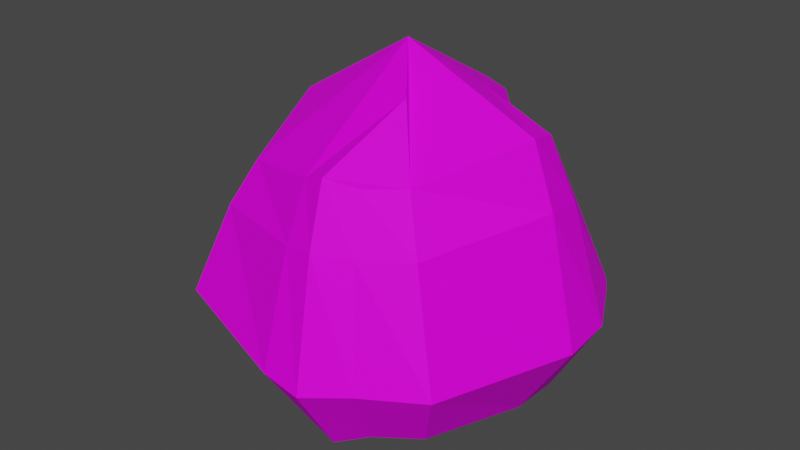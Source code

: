 # Source: rock.blend  (saved by Blender 3.4.6; exported with 4.5.12 LTS)
import bpy
from mathutils import Matrix  # noqa: F401  (used for matrix-valued properties, if any)

bpy.ops.wm.read_factory_settings(use_empty=True)
scene = bpy.context.scene
scene.name = 'Scene'

# ---- collections
col_collection = bpy.data.collections.new('Collection'); scene.collection.children.link(col_collection)

# ---- images (referenced by path relative to the original .blend; pixels are not part of the script)
import os
ASSET_DIR = os.environ.get("B2B_ASSET_DIR", "")  # directory of the original .blend (textures are referenced by path, not embedded)
HERE = os.path.dirname(os.path.abspath(__file__))  # packed textures are extracted next to this script under _unpacked/

def load_image(name, relpath, width, height, colorspace="sRGB"):
    """Load a texture the original file referenced (path relative to the .blend, or extracted next to this script)."""
    p = next((c for c in (os.path.join(HERE, relpath), os.path.join(ASSET_DIR, relpath)) if relpath and os.path.exists(c)), "")
    if p:
        img = bpy.data.images.load(p, check_existing=True)
        img.name = name
    else:  # same state as the original file: an image datablock whose file is absent (Cycles renders it pink)
        img = bpy.data.images.new(name, width, height)
        img.source = "FILE"
        img.filepath = "//" + (relpath or name)
    img.colorspace_settings.name = colorspace
    return img
img_stein_png = load_image('stein.png', 'stein.png', 1024, 1024, 'sRGB')

# ---- materials (node trees are filled in below, after node groups)
mat_material = bpy.data.materials.new('Material')
mat_material.alpha_threshold = 0.0
mat_material.use_transparent_shadow = False
mat_material.line_color = (0.0, 0.0, 0.0, 1.0)

# ---- material node trees
mat_material.use_nodes = True; mat_material.node_tree.nodes.clear()
_N = mat_material.node_tree.nodes; _L = mat_material.node_tree.links
n0 = _N.new('ShaderNodeOutputMaterial'); n0.name = 'Material Output'; n0.location = (300, 300)
n1 = _N.new('ShaderNodeBsdfPrincipled'); n1.name = 'Principled BSDF'; n1.location = (10, 300)
n1.distribution = 'GGX'
n1.subsurface_method = 'BURLEY'
n1.inputs[1].default_value = 0.03636
n1.inputs[2].default_value = 0.7045
n1.inputs[3].default_value = 1.45
n1.inputs[13].default_value = 0.1273
n1.inputs[27].default_value = (0.0, 0.0, 0.0, 1.0)
n1.inputs[28].default_value = 1.0
n2 = _N.new('ShaderNodeTexImage'); n2.name = 'Image Texture'; n2.location = (-474, 291)
n2.image = img_stein_png
_L.new(n1.outputs[0], n0.inputs[0])
_L.new(n2.outputs[0], n1.inputs[0])
n0.is_active_output = True

# ---- world
world_world = bpy.data.worlds.new('World'); scene.world = world_world
world_world.use_nodes = True; world_world.node_tree.nodes.clear()
_N = world_world.node_tree.nodes; _L = world_world.node_tree.links
n0 = _N.new('ShaderNodeOutputWorld'); n0.name = 'World Output'; n0.location = (300, 300)
n1 = _N.new('ShaderNodeBackground'); n1.name = 'Background'; n1.location = (10, 300)
n1.inputs[0].default_value = (0.05088, 0.05088, 0.05088, 1.0)
_L.new(n1.outputs[0], n0.inputs[0])
n0.is_active_output = True
world_world.color = (0.05088, 0.05088, 0.05088)
world_world.use_sun_shadow = False
world_world.sun_shadow_jitter_overblur = 0.0

# ---- meshes
me_cube = bpy.data.meshes.new('Cube')
me_cube.from_pydata([(0.8519, 0.7574, 0.7726), (1.0, 1.0, -1.0), (0.7223, -0.8519, 0.9783), (1.0, -1.0, -1.0), (-0.8519, 0.7474, 0.8466), (-1.0, 1.0, -1.0), (-0.8519, -0.8519, 0.7726), (-1.0, -1.0, -1.0), (1.282, 1.12, -0.3964), (-1.265, -1.265, -0.4052), (1.265, -1.265, -0.4052), (-1.383, 1.261, -0.4052), (-1.194, 0.0, -1.171), (1.194, 0.0, 1.216), (-1.074, 0.0, 1.09), (1.194, 0.0, -1.171), (1.653, 0.0, -0.4613), (-1.577, 0.1668, -0.4613), (0.0, 1.194, -1.171), (-0.001728, -1.17, 0.97), (0.0, -1.194, -1.171), (0.0, 1.058, 1.142), (-0.05479, 1.55, -0.4972), (0.0, -1.698, -0.4613), (-0.818, -0.5061, -1.186), (0.0, 0.0, 1.748), (0.607, -1.178, -1.067), (0.5171, 0.7734, 0.9179), (0.7568, 1.187, -0.436), (0.607, 0.9739, -1.067), (0.4377, -1.079, 0.975), (0.7678, -1.537, -0.4272), (0.8817, -0.746, -1.186), (-1.027, -1.021, 0.3819), (1.025, 0.9104, 0.3849), (0.9291, -1.021, 0.5251), (-1.068, 0.9512, 0.4334), (1.39, 0.002088, 0.6718), (-1.288, 0.0588, 0.5836), (-0.02267, 1.266, 0.608), (-0.005245, -1.39, 0.5003), (0.5619, -1.272, 0.5154), (0.6134, 0.9443, 0.4726), (-0.9111, 0.6459, 0.915), (1.057, 0.874, -1.047), (-1.456, 1.131, -0.4176), (-1.06, 0.874, -1.047), (0.9231, 0.6549, 0.8646), (1.372, 0.9826, -0.4096), (-0.001781, 1.049, -1.202), (0.6407, 0.8372, -1.108), (1.105, 0.7934, 0.4435), (-1.134, 0.8376, 0.4759), (-1.227, 0.4534, -1.187), (1.124, 0.3356, 1.125), (1.612, 0.5118, -0.4622), (0.3121, 1.149, -1.198), (0.2201, -1.226, 1.052), (0.3986, -1.757, -0.4717), (0.06247, -0.6741, -1.38), (-0.4725, 0.3853, 1.402), (-0.8539, 0.7783, -1.418), (0.3741, -0.4748, 1.472), (0.4438, 0.3907, 1.362), (0.3121, -1.292, -1.198), (0.2637, 0.9684, 1.114), (0.3632, 1.455, -0.4957), (0.8708, 0.382, -1.3), (0.3033, 1.172, 0.5873), (0.285, -1.449, 0.5524), (1.327, 0.4112, 0.606), (-1.082, 0.3308, 1.084), (1.196, 0.4534, -1.187), (-1.646, 0.6814, -0.4665), (-1.317, 0.4655, 0.576), (0.3293, 0.9977, -1.236), (0.008476, 0.5802, -1.359)], [], [(14, 6, 25), (40, 19, 6, 33), (52, 43, 4, 36), (32, 15, 3, 26), (37, 13, 2, 35), (42, 27, 0, 34), (29, 28, 8, 1), (15, 16, 10, 3), (46, 45, 11, 5), (20, 23, 9, 7), (7, 9, 17, 12), (72, 55, 16, 15), (70, 54, 13, 37), (67, 72, 15, 32), (33, 6, 14, 38), (6, 19, 25), (53, 61, 24, 12), (64, 58, 23, 20), (5, 11, 22, 18), (36, 4, 21, 39), (12, 24, 20, 7), (69, 57, 19, 40), (57, 30, 2, 62), (2, 13, 25, 62), (54, 47, 0, 63), (63, 65, 21, 25), (21, 4, 60, 25), (60, 71, 14, 25), (35, 2, 30, 41), (3, 10, 31, 26), (76, 67, 32, 59), (56, 66, 28, 29), (68, 65, 27, 42), (59, 32, 26, 64), (66, 68, 42, 28), (10, 35, 41, 31), (58, 69, 40, 23), (11, 36, 39, 22), (9, 33, 38, 17), (55, 70, 37, 16), (28, 42, 34, 8), (16, 37, 35, 10), (45, 52, 36, 11), (23, 40, 33, 9), (73, 74, 52, 45), (8, 34, 51, 48), (56, 29, 50, 75), (5, 18, 49, 46), (29, 1, 44, 50), (34, 0, 47, 51), (1, 8, 48, 44), (53, 73, 45, 46), (74, 71, 43, 52), (38, 14, 71, 74), (12, 17, 73, 53), (18, 56, 75, 49), (17, 38, 74, 73), (48, 51, 70, 55), (31, 41, 69, 58), (22, 39, 68, 66), (24, 59, 64, 20), (39, 21, 65, 68), (18, 22, 66, 56), (61, 76, 59, 24), (49, 75, 76, 61), (75, 50, 67, 76), (4, 43, 71, 60), (0, 27, 65, 63), (13, 54, 63, 25), (19, 57, 62, 25), (41, 30, 57, 69), (26, 31, 58, 64), (46, 49, 61, 53), (50, 44, 72, 67), (51, 47, 54, 70), (44, 48, 55, 72)])
_uv = me_cube.uv_layers.new(name='UVMap')
_uv.uv.foreach_set('vector', [0.1432, 0.4597, 0.2103, 0.2021, 0.4679, 0.4597, 0.4663, 0.6684, 0.4674, 0.8104, 0.2103, 0.7507, 0.1572, 0.6326, 0.125, 0.661, 0.1924, 0.7938, 0.2103, 0.7731, 0.145, 0.6482, 0.7345, 0.2342, 0.8289, 0.4597, 0.7703, 0.1573, 0.6514, 0.1034, 0.4604, 0.7203, 0.4597, 0.8849, 0.2021, 0.8129, 0.1509, 0.6759, 0.6534, 0.66, 0.6243, 0.7947, 0.7255, 0.7507, 0.7779, 0.6335, 0.6514, 0.1943, 0.6967, 0.3852, 0.8557, 0.3972, 0.7703, 0.2147, 0.4597, 0.1629, 0.4597, 0.3776, 0.07718, 0.3946, 0.1573, 0.2147, 0.7241, 0.2004, 0.8018, 0.3908, 0.841, 0.3946, 0.7622, 0.2147, 0.4679, 0.1629, 0.4679, 0.3776, 0.08532, 0.3946, 0.1655, 0.2147, 0.1573, 0.2147, 0.07718, 0.3946, 0.5102, 0.3776, 0.4597, 0.1629, 0.5969, 0.1582, 0.6145, 0.3773, 0.4597, 0.3776, 0.4597, 0.1629, 0.5841, 0.7004, 0.5612, 0.8574, 0.4597, 0.8849, 0.4604, 0.7203, 0.7312, 0.5753, 0.8296, 0.5969, 0.8289, 0.4597, 0.7345, 0.2342, 0.1509, 0.6326, 0.2021, 0.7507, 0.4597, 0.8466, 0.4775, 0.6936, 0.2103, 0.2021, 0.4674, 0.1058, 0.4679, 0.4597, 0.09695, 0.5969, 0.2097, 0.6951, 0.2205, 0.3067, 0.1069, 0.4597, 0.5623, 0.1549, 0.5884, 0.3745, 0.4679, 0.3776, 0.4679, 0.1629, 0.1655, 0.2147, 0.04957, 0.3946, 0.4513, 0.3667, 0.4679, 0.1629, 0.145, 0.6482, 0.2103, 0.7731, 0.4679, 0.8625, 0.461, 0.701, 0.1069, 0.4597, 0.2205, 0.3067, 0.4679, 0.09874, 0.1655, 0.1573, 0.5541, 0.6841, 0.5345, 0.8353, 0.4674, 0.8104, 0.4663, 0.6684, 0.5345, 0.08885, 0.6003, 0.1333, 0.6863, 0.2021, 0.581, 0.3162, 0.6863, 0.2021, 0.8289, 0.4597, 0.4679, 0.4597, 0.581, 0.3162, 0.8078, 0.8574, 0.7471, 0.7786, 0.7255, 0.7507, 0.6021, 0.9289, 0.6021, 0.5779, 0.5477, 0.7526, 0.4679, 0.7798, 0.4679, 0.4597, 0.4679, 0.7798, 0.2103, 0.6858, 0.325, 0.5763, 0.4679, 0.4597, 0.325, 0.5763, 0.1408, 0.5598, 0.1432, 0.4597, 0.4679, 0.4597, 0.7489, 0.6759, 0.6863, 0.8129, 0.6003, 0.812, 0.6378, 0.673, 0.7703, 0.2147, 0.8505, 0.3946, 0.7001, 0.3879, 0.6514, 0.1943, 0.4705, 0.6352, 0.7312, 0.5753, 0.7345, 0.2342, 0.4868, 0.2559, 0.5623, 0.1549, 0.5777, 0.3672, 0.6967, 0.3852, 0.6514, 0.1943, 0.8142, 0.6947, 0.7526, 0.854, 0.6936, 0.7947, 0.7453, 0.66, 0.4868, 0.2559, 0.7345, 0.2342, 0.6514, 0.1034, 0.5623, 0.06892, 0.5777, 0.3672, 0.5596, 0.6947, 0.6534, 0.66, 0.6967, 0.3852, 0.8505, 0.3946, 0.7489, 0.6759, 0.6378, 0.673, 0.7001, 0.3879, 0.5884, 0.3745, 0.5541, 0.6841, 0.4663, 0.6684, 0.4679, 0.3776, 0.04957, 0.3946, 0.145, 0.6482, 0.461, 0.701, 0.4513, 0.3667, 0.07718, 0.3946, 0.1509, 0.6326, 0.4775, 0.6936, 0.5102, 0.3776, 0.6145, 0.3773, 0.5841, 0.7004, 0.4604, 0.7203, 0.4597, 0.3776, 0.6967, 0.3852, 0.6534, 0.66, 0.7779, 0.6335, 0.8557, 0.3972, 0.4597, 0.3776, 0.4604, 0.7203, 0.1509, 0.6759, 0.07718, 0.3946, 0.8018, 0.3908, 0.7131, 0.661, 0.7474, 0.6482, 0.841, 0.3946, 0.4679, 0.3776, 0.4663, 0.6684, 0.1572, 0.6326, 0.08532, 0.3946, 0.6658, 0.376, 0.6005, 0.6913, 0.7131, 0.661, 0.8018, 0.3908, 0.7985, 0.3972, 0.7351, 0.6335, 0.6997, 0.6512, 0.7569, 0.3932, 0.5623, 0.8073, 0.6514, 0.7543, 0.6617, 0.7129, 0.5675, 0.7615, 0.1655, 0.7622, 0.4679, 0.8208, 0.4674, 0.777, 0.1472, 0.7241, 0.6514, 0.7543, 0.7703, 0.7622, 0.7875, 0.7241, 0.6617, 0.7129, 0.7779, 0.6335, 0.7255, 0.7507, 0.7471, 0.7786, 0.8021, 0.6512, 0.7622, 0.2147, 0.7985, 0.3972, 0.7569, 0.3932, 0.7241, 0.2004, 0.5969, 0.1582, 0.6658, 0.376, 0.8018, 0.3908, 0.7241, 0.2004, 0.6005, 0.6913, 0.5598, 0.845, 0.6551, 0.7938, 0.7131, 0.661, 0.4775, 0.6936, 0.4597, 0.8466, 0.5598, 0.845, 0.6005, 0.6913, 0.4597, 0.1629, 0.5102, 0.3776, 0.6658, 0.376, 0.5969, 0.1582, 0.4679, 0.8208, 0.5623, 0.8073, 0.5675, 0.7615, 0.4674, 0.777, 0.5102, 0.3776, 0.4775, 0.6936, 0.6005, 0.6913, 0.6658, 0.376, 0.7569, 0.3932, 0.6997, 0.6512, 0.5841, 0.7004, 0.6145, 0.3773, 0.7001, 0.3879, 0.6378, 0.673, 0.5541, 0.6841, 0.5884, 0.3745, 0.4513, 0.3667, 0.461, 0.701, 0.5596, 0.6947, 0.5777, 0.3672, 0.2205, 0.3067, 0.4868, 0.2559, 0.5623, 0.06892, 0.4679, 0.09874, 0.461, 0.701, 0.4679, 0.8625, 0.5477, 0.854, 0.5596, 0.6947, 0.4679, 0.1629, 0.4513, 0.3667, 0.5777, 0.3672, 0.5623, 0.1549, 0.2097, 0.6951, 0.4705, 0.6352, 0.4868, 0.2559, 0.2205, 0.3067, 0.4674, 0.777, 0.5675, 0.7615, 0.4705, 0.6352, 0.2097, 0.6951, 0.5675, 0.7615, 0.6617, 0.7129, 0.7312, 0.5753, 0.4705, 0.6352, 0.2103, 0.6858, 0.1924, 0.6551, 0.1408, 0.5598, 0.325, 0.5763, 0.7255, 0.6888, 0.6243, 0.6936, 0.5477, 0.7526, 0.6021, 0.5779, 0.8289, 0.4597, 0.8078, 0.5612, 0.6021, 0.5779, 0.4679, 0.4597, 0.4674, 0.1058, 0.5345, 0.08885, 0.581, 0.3162, 0.4679, 0.4597, 0.6378, 0.673, 0.6003, 0.812, 0.5345, 0.8353, 0.5541, 0.6841, 0.6514, 0.1943, 0.7001, 0.3879, 0.5884, 0.3745, 0.5623, 0.1549, 0.1472, 0.2004, 0.4674, 0.1536, 0.2097, 0.08818, 0.09695, 0.1582, 0.6617, 0.7129, 0.7875, 0.7241, 0.8296, 0.5969, 0.7312, 0.5753, 0.6997, 0.6512, 0.6578, 0.7786, 0.5612, 0.8574, 0.5841, 0.7004, 0.7241, 0.2004, 0.7569, 0.3932, 0.6145, 0.3773, 0.5969, 0.1582])
me_cube.materials.append(mat_material)
me_cube.use_remesh_preserve_volume = False
me_cube.use_remesh_preserve_attributes = False
me_cube.use_mirror_vertex_groups = False
me_cube.update()

# ---- objects
ob_cube = bpy.data.objects.new('Cube', me_cube)

# ---- transforms, parenting, visibility, modifiers, constraints
ob_cube.location = (0.0, 0.0, 0.0)
ob_cube.lock_rotations_4d = False
ob_cube.empty_display_type = 'ARROWS'
ob_cube.lineart.crease_threshold = 0.0

# ---- collection membership
col_collection.objects.link(ob_cube)

# ---- scene / render settings (as saved in the file)
scene.frame_start = 1; scene.frame_end = 250; scene.frame_set(1)
scene.render.engine = 'BLENDER_EEVEE_NEXT'
scene.cycles.use_denoising = False
scene.cycles.samples = 128
scene.cycles.sampling_pattern = 'TABULATED_SOBOL'
scene.cycles.use_adaptive_sampling = False
scene.cycles.use_light_tree = False
scene.view_settings.view_transform = 'Filmic'
bpy.context.view_layer.update()

# ---- added for rendering (the .blend has no active camera and no usable light): camera, sun
cam_auto = bpy.data.cameras.new('AutoCamera')
cam_auto.lens = 50.0
cam_auto.sensor_width = 36.0
cam_auto.clip_end = 1000.0
ob_auto_camera = bpy.data.objects.new('AutoCamera', cam_auto)
scene.collection.objects.link(ob_auto_camera)
ob_auto_camera.location = (5.22509, -6.36874, 4.34192)
ob_auto_camera.rotation_euler = (1.09748, -7.21219e-08, 0.694738)
scene.camera = ob_auto_camera
light_auto_sun = bpy.data.lights.new('AutoSun', 'SUN')
light_auto_sun.energy = 3.0
light_auto_sun.angle = 0.0523599
ob_auto_sun = bpy.data.objects.new('AutoSun', light_auto_sun)
scene.collection.objects.link(ob_auto_sun)
ob_auto_sun.rotation_euler = (0.872665, 0.174533, 0.523599)
bpy.context.view_layer.update()
